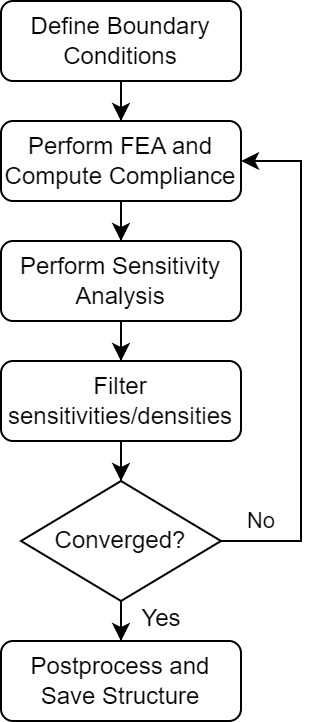

The diagram above was exported from draw.io. Its source (the exported page's mxGraphModel, read from the mxfile embedded in the PNG):
<mxGraphModel dx="600" dy="360" grid="1" gridSize="10" guides="1" tooltips="1" connect="1" arrows="1" fold="1" page="1" pageScale="1" pageWidth="827" pageHeight="1169" math="0" shadow="0">
  <root>
    <mxCell id="WIyWlLk6GJQsqaUBKTNV-0" />
    <mxCell id="WIyWlLk6GJQsqaUBKTNV-1" parent="WIyWlLk6GJQsqaUBKTNV-0" />
    <mxCell id="mNwTJEMcnnFrNiKBNl-m-3" value="" style="edgeStyle=orthogonalEdgeStyle;rounded=0;orthogonalLoop=1;jettySize=auto;html=1;" edge="1" parent="WIyWlLk6GJQsqaUBKTNV-1" source="WIyWlLk6GJQsqaUBKTNV-3" target="WIyWlLk6GJQsqaUBKTNV-7">
      <mxGeometry relative="1" as="geometry" />
    </mxCell>
    <mxCell id="WIyWlLk6GJQsqaUBKTNV-3" value="Define Boundary Conditions" style="rounded=1;whiteSpace=wrap;html=1;fontSize=12;glass=0;strokeWidth=1;shadow=0;" parent="WIyWlLk6GJQsqaUBKTNV-1" vertex="1">
      <mxGeometry x="160" y="80" width="120" height="40" as="geometry" />
    </mxCell>
    <mxCell id="mNwTJEMcnnFrNiKBNl-m-1" value="" style="edgeStyle=orthogonalEdgeStyle;rounded=0;orthogonalLoop=1;jettySize=auto;html=1;" edge="1" parent="WIyWlLk6GJQsqaUBKTNV-1" source="WIyWlLk6GJQsqaUBKTNV-7" target="WIyWlLk6GJQsqaUBKTNV-12">
      <mxGeometry relative="1" as="geometry" />
    </mxCell>
    <mxCell id="WIyWlLk6GJQsqaUBKTNV-7" value="Perform FEA and Compute Compliance" style="rounded=1;whiteSpace=wrap;html=1;fontSize=12;glass=0;strokeWidth=1;shadow=0;" parent="WIyWlLk6GJQsqaUBKTNV-1" vertex="1">
      <mxGeometry x="160" y="140" width="120" height="40" as="geometry" />
    </mxCell>
    <mxCell id="mNwTJEMcnnFrNiKBNl-m-6" value="" style="edgeStyle=orthogonalEdgeStyle;rounded=0;orthogonalLoop=1;jettySize=auto;html=1;" edge="1" parent="WIyWlLk6GJQsqaUBKTNV-1" source="WIyWlLk6GJQsqaUBKTNV-11" target="mNwTJEMcnnFrNiKBNl-m-5">
      <mxGeometry relative="1" as="geometry" />
    </mxCell>
    <mxCell id="WIyWlLk6GJQsqaUBKTNV-11" value="Filter sensitivities/densities" style="rounded=1;whiteSpace=wrap;html=1;fontSize=12;glass=0;strokeWidth=1;shadow=0;" parent="WIyWlLk6GJQsqaUBKTNV-1" vertex="1">
      <mxGeometry x="160" y="260" width="120" height="40" as="geometry" />
    </mxCell>
    <mxCell id="mNwTJEMcnnFrNiKBNl-m-4" value="" style="edgeStyle=orthogonalEdgeStyle;rounded=0;orthogonalLoop=1;jettySize=auto;html=1;" edge="1" parent="WIyWlLk6GJQsqaUBKTNV-1" source="WIyWlLk6GJQsqaUBKTNV-12" target="WIyWlLk6GJQsqaUBKTNV-11">
      <mxGeometry relative="1" as="geometry" />
    </mxCell>
    <mxCell id="WIyWlLk6GJQsqaUBKTNV-12" value="Perform Sensitivity Analysis" style="rounded=1;whiteSpace=wrap;html=1;fontSize=12;glass=0;strokeWidth=1;shadow=0;" parent="WIyWlLk6GJQsqaUBKTNV-1" vertex="1">
      <mxGeometry x="160" y="200" width="120" height="40" as="geometry" />
    </mxCell>
    <mxCell id="mNwTJEMcnnFrNiKBNl-m-7" style="edgeStyle=orthogonalEdgeStyle;rounded=0;orthogonalLoop=1;jettySize=auto;html=1;entryX=1;entryY=0.5;entryDx=0;entryDy=0;" edge="1" parent="WIyWlLk6GJQsqaUBKTNV-1" source="mNwTJEMcnnFrNiKBNl-m-5" target="WIyWlLk6GJQsqaUBKTNV-7">
      <mxGeometry relative="1" as="geometry">
        <mxPoint x="340" y="160" as="targetPoint" />
        <Array as="points">
          <mxPoint x="310" y="350" />
          <mxPoint x="310" y="160" />
        </Array>
      </mxGeometry>
    </mxCell>
    <mxCell id="mNwTJEMcnnFrNiKBNl-m-8" value="No" style="edgeLabel;html=1;align=center;verticalAlign=middle;resizable=0;points=[];" vertex="1" connectable="0" parent="mNwTJEMcnnFrNiKBNl-m-7">
      <mxGeometry x="-0.0255" y="-2" relative="1" as="geometry">
        <mxPoint x="-22" y="77" as="offset" />
      </mxGeometry>
    </mxCell>
    <mxCell id="mNwTJEMcnnFrNiKBNl-m-11" value="" style="edgeStyle=orthogonalEdgeStyle;rounded=0;orthogonalLoop=1;jettySize=auto;html=1;" edge="1" parent="WIyWlLk6GJQsqaUBKTNV-1" source="mNwTJEMcnnFrNiKBNl-m-5" target="mNwTJEMcnnFrNiKBNl-m-10">
      <mxGeometry relative="1" as="geometry" />
    </mxCell>
    <mxCell id="mNwTJEMcnnFrNiKBNl-m-5" value="Converged?" style="rhombus;whiteSpace=wrap;html=1;" vertex="1" parent="WIyWlLk6GJQsqaUBKTNV-1">
      <mxGeometry x="170" y="320" width="100" height="60" as="geometry" />
    </mxCell>
    <mxCell id="mNwTJEMcnnFrNiKBNl-m-10" value="Postprocess and Save Structure" style="rounded=1;whiteSpace=wrap;html=1;fontSize=12;glass=0;strokeWidth=1;shadow=0;" vertex="1" parent="WIyWlLk6GJQsqaUBKTNV-1">
      <mxGeometry x="160" y="400" width="120" height="40" as="geometry" />
    </mxCell>
    <mxCell id="mNwTJEMcnnFrNiKBNl-m-12" value="Yes" style="text;html=1;align=center;verticalAlign=middle;resizable=0;points=[];autosize=1;strokeColor=none;fillColor=none;" vertex="1" parent="WIyWlLk6GJQsqaUBKTNV-1">
      <mxGeometry x="220" y="374" width="40" height="30" as="geometry" />
    </mxCell>
  </root>
</mxGraphModel>